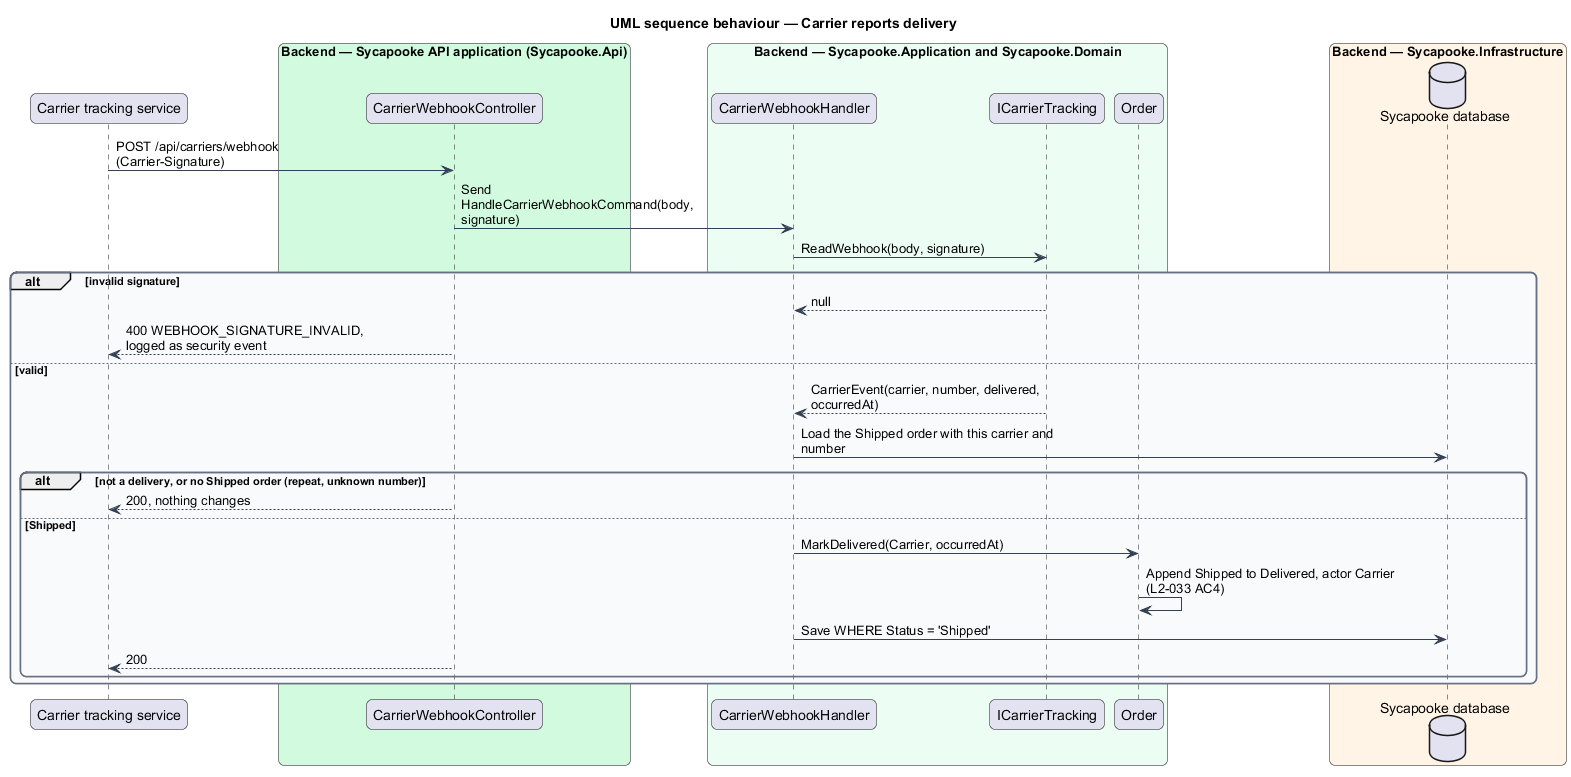

The diagram above was rendered by PlantUML. Its source (embedded in the PNG):
@startuml
title UML sequence behaviour — Carrier reports delivery
skinparam backgroundColor #FFFFFF
skinparam shadowing false
skinparam roundcorner 12
skinparam defaultFontName Arial
skinparam ArrowColor #344054
skinparam rectangle {
  BorderColor #344054
  FontColor #101828
}
skinparam package {
  BorderColor #667085
  FontColor #101828
  BackgroundColor #F9FAFB
}
skinparam sequenceMessageAlign left
skinparam maxMessageSize 260
participant "Carrier tracking service" as carrier
box "Backend — Sycapooke API application (Sycapooke.Api)" #D1FADF
  participant "CarrierWebhookController" as cwh
end box
box "Backend — Sycapooke.Application and Sycapooke.Domain" #ECFDF3
  participant "CarrierWebhookHandler" as h
  participant "ICarrierTracking" as port
  participant "Order" as order
end box
box "Backend — Sycapooke.Infrastructure" #FFF4E5
  database "Sycapooke database" as db
end box
carrier -> cwh : POST /api/carriers/webhook (Carrier-Signature)
cwh -> h : Send HandleCarrierWebhookCommand(body, signature)
h -> port : ReadWebhook(body, signature)
alt invalid signature
  port --> h : null
  cwh --> carrier : 400 WEBHOOK_SIGNATURE_INVALID, logged as security event
else valid
  port --> h : CarrierEvent(carrier, number, delivered, occurredAt)
  h -> db : Load the Shipped order with this carrier and number
  alt not a delivery, or no Shipped order (repeat, unknown number)
    cwh --> carrier : 200, nothing changes
  else Shipped
    h -> order : MarkDelivered(Carrier, occurredAt)
    order -> order : Append Shipped to Delivered, actor Carrier (L2-033 AC4)
    h -> db : Save WHERE Status = 'Shipped'
    cwh --> carrier : 200
  end
end
@enduml